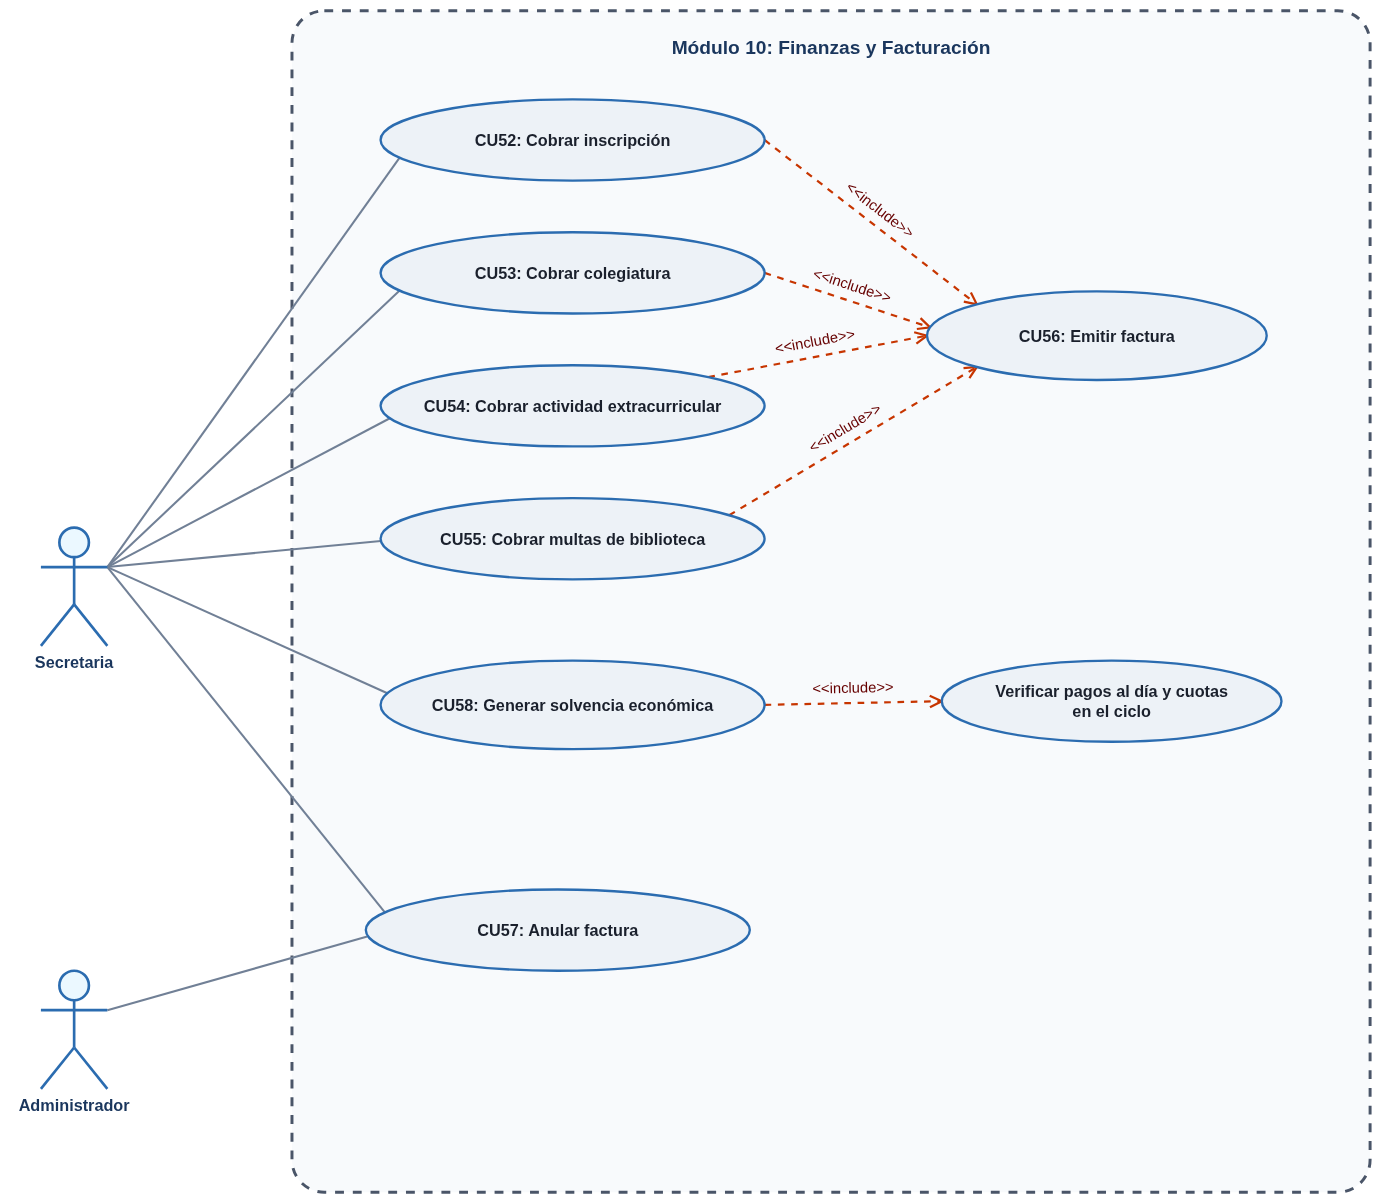

The diagram above was exported from draw.io. Its source (the exported page's mxGraphModel, read from the mxfile embedded in the PNG):
<mxGraphModel dx="1383" dy="814" grid="1" gridSize="10" guides="1" tooltips="1" connect="1" arrows="1" fold="1" page="1" pageScale="1" pageWidth="1300" pageHeight="900" math="0" shadow="0">
  <root>
    <mxCell id="0" />
    <mxCell id="1" parent="0" />
    <mxCell id="diag_9_sys" parent="1" style="rounded=1;whiteSpace=wrap;html=1;verticalAlign=top;fontStyle=1;fontSize=13;fontColor=#1A365D;fillColor=#F8FAFC;strokeColor=#4A5568;strokeWidth=2;dashed=1;spacingTop=14;arcSize=3;" value="Módulo 10: Finanzas y Facturación" vertex="1">
      <mxGeometry height="800" width="730" x="250" y="10" as="geometry" />
    </mxCell>
    <mxCell id="d9_sc" parent="1" style="shape=umlActor;verticalLabelPosition=bottom;verticalAlign=top;html=1;outlineConnect=0;fillColor=#EBF8FF;strokeColor=#2B6CB0;strokeWidth=1.8;fontStyle=1;fontSize=11;fontColor=#1A365D;" value="Secretaria" vertex="1">
      <mxGeometry height="80" width="45" x="80" y="360" as="geometry" />
    </mxCell>
    <mxCell id="d9_ad" parent="1" style="shape=umlActor;verticalLabelPosition=bottom;verticalAlign=top;html=1;outlineConnect=0;fillColor=#EBF8FF;strokeColor=#2B6CB0;strokeWidth=1.8;fontStyle=1;fontSize=11;fontColor=#1A365D;" value="Administrador" vertex="1">
      <mxGeometry height="80" width="45" x="80" y="660" as="geometry" />
    </mxCell>
    <mxCell id="d9_cu46" parent="1" style="ellipse;whiteSpace=wrap;html=1;fillColor=#EDF2F7;strokeColor=#2B6CB0;strokeWidth=1.6;fontStyle=1;fontSize=11;fontColor=#1A202C;" value="CU52: Cobrar inscripción" vertex="1">
      <mxGeometry height="55" width="260" x="310" y="70" as="geometry" />
    </mxCell>
    <mxCell id="d9_cu47" parent="1" style="ellipse;whiteSpace=wrap;html=1;fillColor=#EDF2F7;strokeColor=#2B6CB0;strokeWidth=1.6;fontStyle=1;fontSize=11;fontColor=#1A202C;" value="CU53: Cobrar colegiatura" vertex="1">
      <mxGeometry height="55" width="260" x="310" y="160" as="geometry" />
    </mxCell>
    <mxCell id="d9_cu48" parent="1" style="ellipse;whiteSpace=wrap;html=1;fillColor=#EDF2F7;strokeColor=#2B6CB0;strokeWidth=1.6;fontStyle=1;fontSize=11;fontColor=#1A202C;" value="CU54: Cobrar actividad extracurricular" vertex="1">
      <mxGeometry height="55" width="260" x="310" y="250" as="geometry" />
    </mxCell>
    <mxCell id="d9_cu49" parent="1" style="ellipse;whiteSpace=wrap;html=1;fillColor=#EDF2F7;strokeColor=#2B6CB0;strokeWidth=1.6;fontStyle=1;fontSize=11;fontColor=#1A202C;" value="CU55: Cobrar multas de biblioteca" vertex="1">
      <mxGeometry height="55" width="260" x="310" y="340" as="geometry" />
    </mxCell>
    <mxCell id="d9_cu50" parent="1" style="ellipse;whiteSpace=wrap;html=1;fillColor=#EDF2F7;strokeColor=#2B6CB0;strokeWidth=1.6;fontStyle=1;fontSize=11;fontColor=#1A202C;" value="CU56: Emitir factura" vertex="1">
      <mxGeometry height="60" width="230" x="680" y="200" as="geometry" />
    </mxCell>
    <mxCell id="d9_cu51" parent="1" style="ellipse;whiteSpace=wrap;html=1;fillColor=#EDF2F7;strokeColor=#2B6CB0;strokeWidth=1.6;fontStyle=1;fontSize=11;fontColor=#1A202C;" value="CU57: Anular factura" vertex="1">
      <mxGeometry height="55" width="260" x="300" y="605" as="geometry" />
    </mxCell>
    <mxCell id="d9_cu52" parent="1" style="ellipse;whiteSpace=wrap;html=1;fillColor=#EDF2F7;strokeColor=#2B6CB0;strokeWidth=1.6;fontStyle=1;fontSize=11;fontColor=#1A202C;" value="CU58: Generar solvencia económica" vertex="1">
      <mxGeometry height="60" width="260" x="310" y="450" as="geometry" />
    </mxCell>
    <mxCell id="d9_inc1" parent="1" style="ellipse;whiteSpace=wrap;html=1;fillColor=#EDF2F7;strokeColor=#2B6CB0;strokeWidth=1.6;fontStyle=1;fontSize=11;fontColor=#1A202C;" value="Verificar pagos al día y cuotas&amp;nbsp;&lt;div&gt;en el ciclo&lt;/div&gt;" vertex="1">
      <mxGeometry height="55" width="230" x="690" y="450" as="geometry" />
    </mxCell>
    <mxCell id="diag_9_edge_0" edge="1" parent="1" source="d9_sc" style="endArrow=none;html=1;rounded=0;strokeColor=#718096;strokeWidth=1.4;entryX=0;entryY=0.5;entryDx=0;entryDy=0;exitX=1;exitY=0.3333333333333333;exitDx=0;exitDy=0;exitPerimeter=0;" target="d9_cu46" value="">
      <mxGeometry relative="1" as="geometry" />
    </mxCell>
    <mxCell id="diag_9_edge_1" edge="1" parent="1" source="d9_sc" style="endArrow=none;html=1;rounded=0;strokeColor=#718096;strokeWidth=1.4;entryX=0;entryY=0.5;entryDx=0;entryDy=0;exitX=1;exitY=0.3333333333333333;exitDx=0;exitDy=0;exitPerimeter=0;" target="d9_cu47" value="">
      <mxGeometry relative="1" as="geometry" />
    </mxCell>
    <mxCell id="diag_9_edge_2" edge="1" parent="1" source="d9_sc" style="endArrow=none;html=1;rounded=0;strokeColor=#718096;strokeWidth=1.4;entryX=0;entryY=0.5;entryDx=0;entryDy=0;" target="d9_cu48" value="">
      <mxGeometry relative="1" as="geometry" />
    </mxCell>
    <mxCell id="diag_9_edge_3" edge="1" parent="1" source="d9_sc" style="endArrow=none;html=1;rounded=0;strokeColor=#718096;strokeWidth=1.4;entryX=0;entryY=0.5;entryDx=0;entryDy=0;exitX=1;exitY=0.3333333333333333;exitDx=0;exitDy=0;exitPerimeter=0;" target="d9_cu49" value="">
      <mxGeometry relative="1" as="geometry" />
    </mxCell>
    <mxCell id="diag_9_edge_4" edge="1" parent="1" source="d9_sc" style="endArrow=none;html=1;rounded=0;strokeColor=#718096;strokeWidth=1.4;exitX=1;exitY=0.3333333333333333;exitDx=0;exitDy=0;exitPerimeter=0;" target="d9_cu51" value="">
      <mxGeometry relative="1" as="geometry" />
    </mxCell>
    <mxCell id="diag_9_edge_5" edge="1" parent="1" source="d9_sc" style="endArrow=none;html=1;rounded=0;strokeColor=#718096;strokeWidth=1.4;exitX=1;exitY=0.3333333333333333;exitDx=0;exitDy=0;exitPerimeter=0;" target="d9_cu52" value="">
      <mxGeometry relative="1" as="geometry" />
    </mxCell>
    <mxCell id="diag_9_edge_6" edge="1" parent="1" source="d9_ad" style="endArrow=none;html=1;rounded=0;strokeColor=#718096;strokeWidth=1.4;exitX=1;exitY=0.3333333333333333;exitDx=0;exitDy=0;exitPerimeter=0;" target="d9_cu51" value="">
      <mxGeometry relative="1" as="geometry" />
    </mxCell>
    <mxCell id="Lg2o4SVpR13Vlw0pqlBH-1" edge="1" parent="1" source="d9_cu46" style="endArrow=open;dashed=1;html=1;rounded=0;strokeColor=light-dark(#C73500, #ff0000);strokeWidth=1.5;endFill=0;fontSize=10;fontColor=#2D3748;fillColor=#fa6800;exitX=1;exitY=0.5;exitDx=0;exitDy=0;entryX=0;entryY=0;entryDx=0;entryDy=0;" target="d9_cu50" value="">
      <mxGeometry relative="1" x="0.0007" as="geometry">
        <mxPoint as="offset" />
        <mxPoint x="600" y="140" as="sourcePoint" />
        <mxPoint x="733" y="220" as="targetPoint" />
      </mxGeometry>
    </mxCell>
    <mxCell id="Lg2o4SVpR13Vlw0pqlBH-2" connectable="0" parent="Lg2o4SVpR13Vlw0pqlBH-1" style="edgeLabel;html=1;align=center;verticalAlign=middle;resizable=0;points=[];labelBackgroundColor=none;rotation=40;" value="&lt;span style=&quot;color: light-dark(rgb(102, 0, 0), rgb(204, 0, 0));&quot;&gt;&amp;lt;&amp;lt;include&amp;gt;&amp;gt;&lt;/span&gt;" vertex="1">
      <mxGeometry relative="1" x="-0.0272" y="1" as="geometry">
        <mxPoint x="2" y="-8" as="offset" />
      </mxGeometry>
    </mxCell>
    <mxCell id="Lg2o4SVpR13Vlw0pqlBH-3" edge="1" parent="1" source="d9_cu47" style="endArrow=open;dashed=1;html=1;rounded=0;strokeColor=light-dark(#C73500, #ff0000);strokeWidth=1.5;endFill=0;fontSize=10;fontColor=#2D3748;fillColor=#fa6800;exitX=1;exitY=0.5;exitDx=0;exitDy=0;entryX=0.015;entryY=0.407;entryDx=0;entryDy=0;entryPerimeter=0;" target="d9_cu50" value="">
      <mxGeometry relative="1" x="0.0007" as="geometry">
        <mxPoint as="offset" />
        <mxPoint x="620" y="200" as="sourcePoint" />
        <mxPoint x="753" y="280" as="targetPoint" />
      </mxGeometry>
    </mxCell>
    <mxCell id="Lg2o4SVpR13Vlw0pqlBH-4" connectable="0" parent="Lg2o4SVpR13Vlw0pqlBH-3" style="edgeLabel;html=1;align=center;verticalAlign=middle;resizable=0;points=[];labelBackgroundColor=none;rotation=15;" value="&lt;span style=&quot;color: light-dark(rgb(102, 0, 0), rgb(204, 0, 0));&quot;&gt;&amp;lt;&amp;lt;include&amp;gt;&amp;gt;&lt;/span&gt;" vertex="1">
      <mxGeometry relative="1" x="-0.0272" y="1" as="geometry">
        <mxPoint x="2" y="-8" as="offset" />
      </mxGeometry>
    </mxCell>
    <mxCell id="Lg2o4SVpR13Vlw0pqlBH-5" edge="1" parent="1" source="d9_cu48" style="endArrow=open;dashed=1;html=1;rounded=0;strokeColor=light-dark(#C73500, #ff0000);strokeWidth=1.5;endFill=0;fontSize=10;fontColor=#2D3748;fillColor=#fa6800;exitX=1;exitY=0;exitDx=0;exitDy=0;entryX=0;entryY=0.5;entryDx=0;entryDy=0;" target="d9_cu50" value="">
      <mxGeometry relative="1" x="0.0007" as="geometry">
        <mxPoint as="offset" />
        <mxPoint x="590" y="250" as="sourcePoint" />
        <mxPoint x="723" y="330" as="targetPoint" />
      </mxGeometry>
    </mxCell>
    <mxCell id="Lg2o4SVpR13Vlw0pqlBH-6" connectable="0" parent="Lg2o4SVpR13Vlw0pqlBH-5" style="edgeLabel;html=1;align=center;verticalAlign=middle;resizable=0;points=[];labelBackgroundColor=none;rotation=-15;" value="&lt;span style=&quot;color: light-dark(rgb(102, 0, 0), rgb(204, 0, 0));&quot;&gt;&amp;lt;&amp;lt;include&amp;gt;&amp;gt;&lt;/span&gt;" vertex="1">
      <mxGeometry relative="1" x="-0.0272" y="1" as="geometry">
        <mxPoint x="2" y="-8" as="offset" />
      </mxGeometry>
    </mxCell>
    <mxCell id="Lg2o4SVpR13Vlw0pqlBH-7" edge="1" parent="1" source="d9_cu49" style="endArrow=open;dashed=1;html=1;rounded=0;strokeColor=light-dark(#C73500, #ff0000);strokeWidth=1.5;endFill=0;fontSize=10;fontColor=#2D3748;fillColor=#fa6800;exitX=0.901;exitY=0.215;exitDx=0;exitDy=0;entryX=0;entryY=1;entryDx=0;entryDy=0;exitPerimeter=0;" target="d9_cu50" value="">
      <mxGeometry relative="1" x="0.0007" as="geometry">
        <mxPoint as="offset" />
        <mxPoint x="610" y="310" as="sourcePoint" />
        <mxPoint x="743" y="390" as="targetPoint" />
      </mxGeometry>
    </mxCell>
    <mxCell id="Lg2o4SVpR13Vlw0pqlBH-8" connectable="0" parent="Lg2o4SVpR13Vlw0pqlBH-7" style="edgeLabel;html=1;align=center;verticalAlign=middle;resizable=0;points=[];labelBackgroundColor=none;rotation=-30;" value="&lt;span style=&quot;color: light-dark(rgb(102, 0, 0), rgb(204, 0, 0));&quot;&gt;&amp;lt;&amp;lt;include&amp;gt;&amp;gt;&lt;/span&gt;" vertex="1">
      <mxGeometry relative="1" x="-0.0272" y="1" as="geometry">
        <mxPoint x="2" y="-8" as="offset" />
      </mxGeometry>
    </mxCell>
    <mxCell id="Lg2o4SVpR13Vlw0pqlBH-9" edge="1" parent="1" source="d9_cu52" style="endArrow=open;dashed=1;html=1;rounded=0;strokeColor=light-dark(#C73500, #ff0000);strokeWidth=1.5;endFill=0;fontSize=10;fontColor=#2D3748;fillColor=#fa6800;exitX=1;exitY=0.5;exitDx=0;exitDy=0;entryX=0;entryY=0.5;entryDx=0;entryDy=0;" target="d9_inc1" value="">
      <mxGeometry relative="1" x="0.0007" as="geometry">
        <mxPoint as="offset" />
        <mxPoint x="640" y="450" as="sourcePoint" />
        <mxPoint x="773" y="530" as="targetPoint" />
      </mxGeometry>
    </mxCell>
    <mxCell id="Lg2o4SVpR13Vlw0pqlBH-10" connectable="0" parent="Lg2o4SVpR13Vlw0pqlBH-9" style="edgeLabel;html=1;align=center;verticalAlign=middle;resizable=0;points=[];labelBackgroundColor=none;rotation=0;" value="&lt;span style=&quot;color: light-dark(rgb(102, 0, 0), rgb(204, 0, 0));&quot;&gt;&amp;lt;&amp;lt;include&amp;gt;&amp;gt;&lt;/span&gt;" vertex="1">
      <mxGeometry relative="1" x="-0.0272" y="1" as="geometry">
        <mxPoint x="2" y="-8" as="offset" />
      </mxGeometry>
    </mxCell>
  </root>
</mxGraphModel>